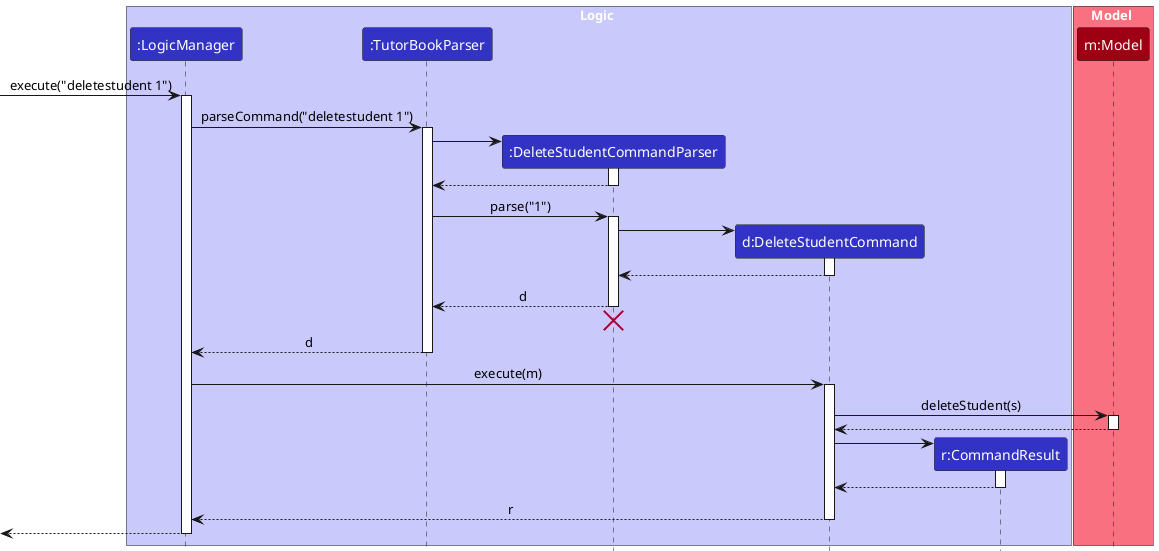

The diagram above was rendered by PlantUML. Its source (embedded in the PNG):
@startuml
!include style.puml
skinparam ArrowFontStyle plain

box Logic LOGIC_COLOR_T1
participant ":LogicManager" as LogicManager LOGIC_COLOR
participant ":TutorBookParser" as TutorBookParser LOGIC_COLOR
participant ":DeleteStudentCommandParser" as DeleteStudentCommandParser LOGIC_COLOR
participant "d:DeleteStudentCommand" as DeleteStudentCommand LOGIC_COLOR
participant "r:CommandResult" as CommandResult LOGIC_COLOR
end box

box Model MODEL_COLOR_T1
participant "m:Model" as Model MODEL_COLOR
end box

[-> LogicManager : execute("deletestudent 1")
activate LogicManager

LogicManager -> TutorBookParser : parseCommand("deletestudent 1")
activate TutorBookParser

create DeleteStudentCommandParser
TutorBookParser -> DeleteStudentCommandParser
activate DeleteStudentCommandParser

DeleteStudentCommandParser --> TutorBookParser
deactivate DeleteStudentCommandParser

TutorBookParser -> DeleteStudentCommandParser : parse("1")
activate DeleteStudentCommandParser

create DeleteStudentCommand
DeleteStudentCommandParser -> DeleteStudentCommand
activate DeleteStudentCommand

DeleteStudentCommand --> DeleteStudentCommandParser :
deactivate DeleteStudentCommand

DeleteStudentCommandParser --> TutorBookParser : d
deactivate DeleteStudentCommandParser
'Hidden arrow to position the destroy marker below the end of the activation bar.
DeleteStudentCommandParser -[hidden]-> TutorBookParser
destroy DeleteStudentCommandParser

TutorBookParser --> LogicManager : d
deactivate TutorBookParser

LogicManager -> DeleteStudentCommand : execute(m)
activate DeleteStudentCommand

DeleteStudentCommand -> Model : deleteStudent(s)
activate Model

Model --> DeleteStudentCommand
deactivate Model

create CommandResult
DeleteStudentCommand -> CommandResult
activate CommandResult

CommandResult --> DeleteStudentCommand
deactivate CommandResult

DeleteStudentCommand --> LogicManager : r
deactivate DeleteStudentCommand

[<--LogicManager
deactivate LogicManager
@enduml